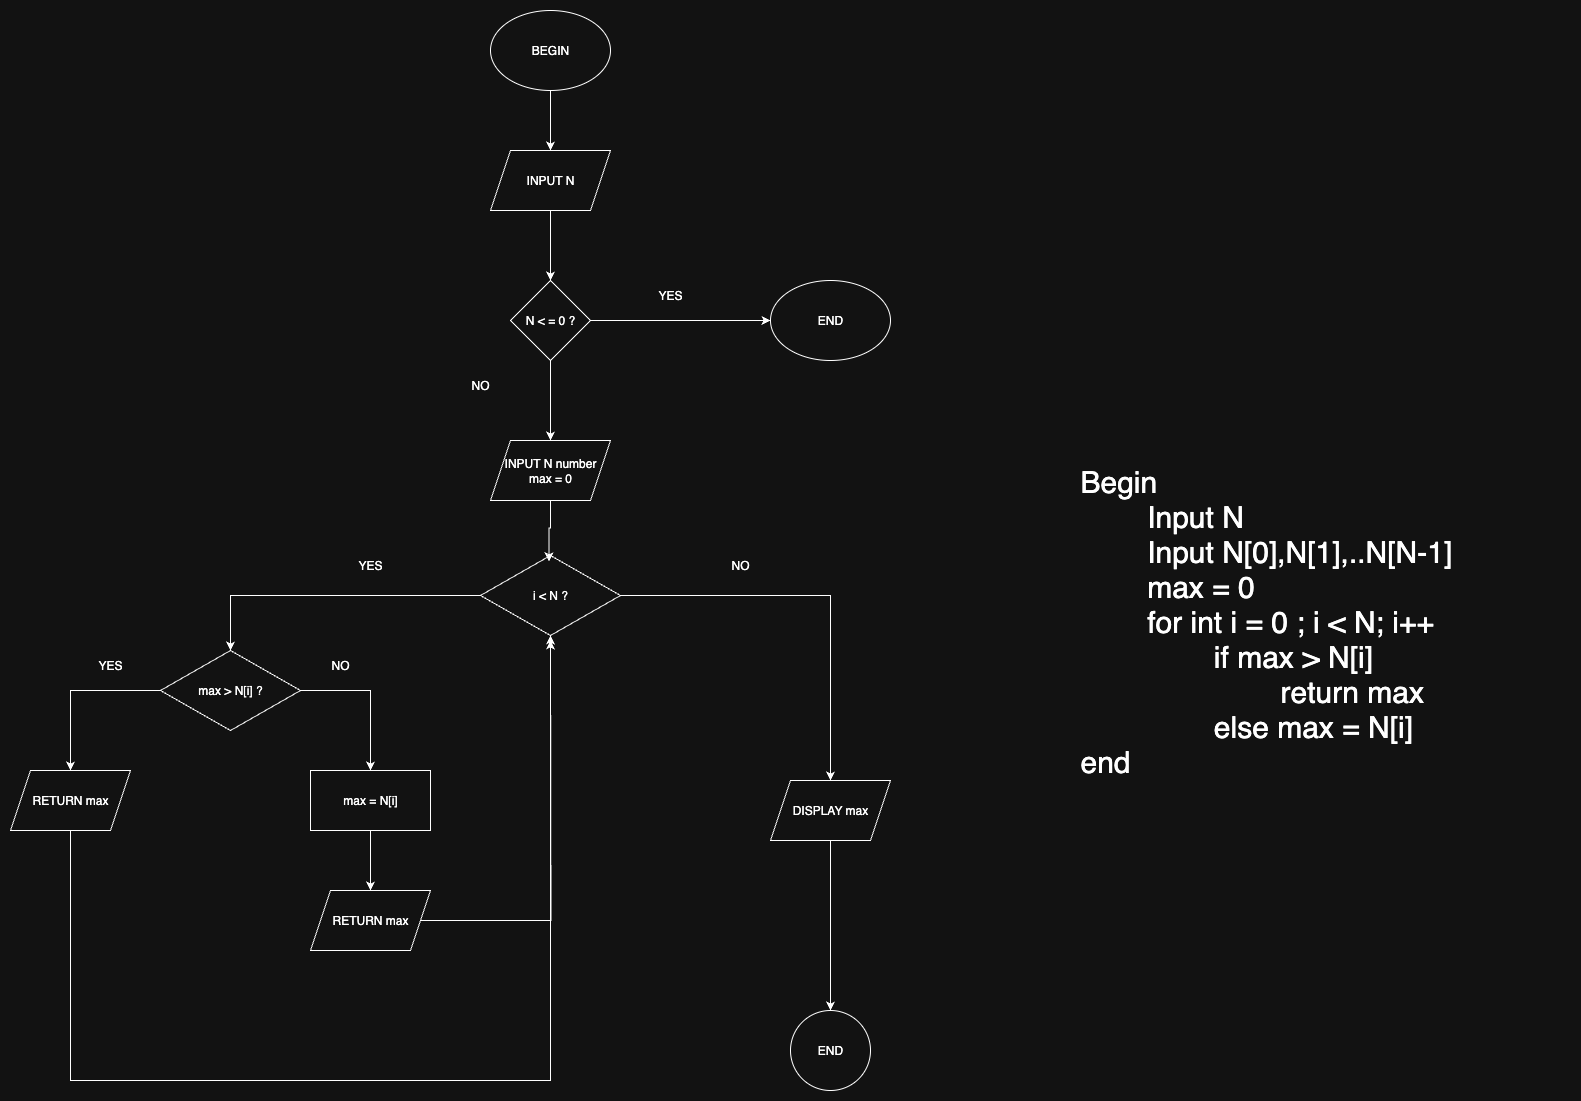

The diagram above was exported from draw.io. Its source (the exported page's mxGraphModel, read from the mxfile embedded in the PNG):
<mxGraphModel dx="1940" dy="861" grid="1" gridSize="10" guides="1" tooltips="1" connect="1" arrows="1" fold="1" page="1" pageScale="1" pageWidth="827" pageHeight="1169" math="0" shadow="0">
  <root>
    <mxCell id="WIyWlLk6GJQsqaUBKTNV-0" />
    <mxCell id="WIyWlLk6GJQsqaUBKTNV-1" parent="WIyWlLk6GJQsqaUBKTNV-0" />
    <mxCell id="znstjm85Lvw7YNdk3dl_-24" style="edgeStyle=orthogonalEdgeStyle;rounded=0;orthogonalLoop=1;jettySize=auto;html=1;exitX=0.5;exitY=1;exitDx=0;exitDy=0;" edge="1" parent="WIyWlLk6GJQsqaUBKTNV-1" source="znstjm85Lvw7YNdk3dl_-0" target="znstjm85Lvw7YNdk3dl_-1">
      <mxGeometry relative="1" as="geometry" />
    </mxCell>
    <mxCell id="znstjm85Lvw7YNdk3dl_-0" value="BEGIN" style="ellipse;whiteSpace=wrap;html=1;" vertex="1" parent="WIyWlLk6GJQsqaUBKTNV-1">
      <mxGeometry x="100" y="130" width="120" height="80" as="geometry" />
    </mxCell>
    <mxCell id="znstjm85Lvw7YNdk3dl_-27" style="edgeStyle=orthogonalEdgeStyle;rounded=0;orthogonalLoop=1;jettySize=auto;html=1;exitX=0.5;exitY=1;exitDx=0;exitDy=0;entryX=0.5;entryY=0;entryDx=0;entryDy=0;" edge="1" parent="WIyWlLk6GJQsqaUBKTNV-1" source="znstjm85Lvw7YNdk3dl_-1" target="znstjm85Lvw7YNdk3dl_-25">
      <mxGeometry relative="1" as="geometry" />
    </mxCell>
    <mxCell id="znstjm85Lvw7YNdk3dl_-1" value="INPUT N" style="shape=parallelogram;perimeter=parallelogramPerimeter;whiteSpace=wrap;html=1;fixedSize=1;" vertex="1" parent="WIyWlLk6GJQsqaUBKTNV-1">
      <mxGeometry x="100" y="270" width="120" height="60" as="geometry" />
    </mxCell>
    <mxCell id="znstjm85Lvw7YNdk3dl_-2" value="INPUT N number&lt;div&gt;max = 0&lt;/div&gt;" style="shape=parallelogram;perimeter=parallelogramPerimeter;whiteSpace=wrap;html=1;fixedSize=1;" vertex="1" parent="WIyWlLk6GJQsqaUBKTNV-1">
      <mxGeometry x="100" y="560" width="120" height="60" as="geometry" />
    </mxCell>
    <mxCell id="znstjm85Lvw7YNdk3dl_-17" style="edgeStyle=orthogonalEdgeStyle;rounded=0;orthogonalLoop=1;jettySize=auto;html=1;exitX=0;exitY=0.5;exitDx=0;exitDy=0;entryX=0.5;entryY=0;entryDx=0;entryDy=0;" edge="1" parent="WIyWlLk6GJQsqaUBKTNV-1" source="znstjm85Lvw7YNdk3dl_-3" target="znstjm85Lvw7YNdk3dl_-5">
      <mxGeometry relative="1" as="geometry" />
    </mxCell>
    <mxCell id="znstjm85Lvw7YNdk3dl_-18" style="edgeStyle=orthogonalEdgeStyle;rounded=0;orthogonalLoop=1;jettySize=auto;html=1;exitX=1;exitY=0.5;exitDx=0;exitDy=0;" edge="1" parent="WIyWlLk6GJQsqaUBKTNV-1" source="znstjm85Lvw7YNdk3dl_-3" target="znstjm85Lvw7YNdk3dl_-19">
      <mxGeometry relative="1" as="geometry">
        <mxPoint x="440" y="930" as="targetPoint" />
      </mxGeometry>
    </mxCell>
    <mxCell id="znstjm85Lvw7YNdk3dl_-3" value="i &amp;lt; N ?" style="rhombus;whiteSpace=wrap;html=1;" vertex="1" parent="WIyWlLk6GJQsqaUBKTNV-1">
      <mxGeometry x="90" y="675" width="140" height="80" as="geometry" />
    </mxCell>
    <mxCell id="znstjm85Lvw7YNdk3dl_-12" style="edgeStyle=orthogonalEdgeStyle;rounded=0;orthogonalLoop=1;jettySize=auto;html=1;exitX=0;exitY=0.5;exitDx=0;exitDy=0;entryX=0.5;entryY=0;entryDx=0;entryDy=0;" edge="1" parent="WIyWlLk6GJQsqaUBKTNV-1" source="znstjm85Lvw7YNdk3dl_-5" target="znstjm85Lvw7YNdk3dl_-7">
      <mxGeometry relative="1" as="geometry" />
    </mxCell>
    <mxCell id="znstjm85Lvw7YNdk3dl_-13" style="edgeStyle=orthogonalEdgeStyle;rounded=0;orthogonalLoop=1;jettySize=auto;html=1;exitX=1;exitY=0.5;exitDx=0;exitDy=0;entryX=0.5;entryY=0;entryDx=0;entryDy=0;" edge="1" parent="WIyWlLk6GJQsqaUBKTNV-1" source="znstjm85Lvw7YNdk3dl_-5" target="znstjm85Lvw7YNdk3dl_-10">
      <mxGeometry relative="1" as="geometry" />
    </mxCell>
    <mxCell id="znstjm85Lvw7YNdk3dl_-5" value="max &amp;gt; N[i] ?" style="rhombus;whiteSpace=wrap;html=1;" vertex="1" parent="WIyWlLk6GJQsqaUBKTNV-1">
      <mxGeometry x="-230" y="770" width="140" height="80" as="geometry" />
    </mxCell>
    <mxCell id="znstjm85Lvw7YNdk3dl_-11" style="edgeStyle=orthogonalEdgeStyle;rounded=0;orthogonalLoop=1;jettySize=auto;html=1;exitX=0.5;exitY=1;exitDx=0;exitDy=0;entryX=0.5;entryY=1;entryDx=0;entryDy=0;" edge="1" parent="WIyWlLk6GJQsqaUBKTNV-1" source="znstjm85Lvw7YNdk3dl_-7" target="znstjm85Lvw7YNdk3dl_-3">
      <mxGeometry relative="1" as="geometry">
        <Array as="points">
          <mxPoint x="-320" y="1200" />
          <mxPoint x="160" y="1200" />
        </Array>
      </mxGeometry>
    </mxCell>
    <mxCell id="znstjm85Lvw7YNdk3dl_-7" value="RETURN max" style="shape=parallelogram;perimeter=parallelogramPerimeter;whiteSpace=wrap;html=1;fixedSize=1;" vertex="1" parent="WIyWlLk6GJQsqaUBKTNV-1">
      <mxGeometry x="-380" y="890" width="120" height="60" as="geometry" />
    </mxCell>
    <mxCell id="znstjm85Lvw7YNdk3dl_-15" style="edgeStyle=orthogonalEdgeStyle;rounded=0;orthogonalLoop=1;jettySize=auto;html=1;exitX=0.5;exitY=1;exitDx=0;exitDy=0;entryX=0.5;entryY=0;entryDx=0;entryDy=0;" edge="1" parent="WIyWlLk6GJQsqaUBKTNV-1" source="znstjm85Lvw7YNdk3dl_-10" target="znstjm85Lvw7YNdk3dl_-14">
      <mxGeometry relative="1" as="geometry" />
    </mxCell>
    <mxCell id="znstjm85Lvw7YNdk3dl_-10" value="max = N[i]" style="rounded=0;whiteSpace=wrap;html=1;" vertex="1" parent="WIyWlLk6GJQsqaUBKTNV-1">
      <mxGeometry x="-80" y="890" width="120" height="60" as="geometry" />
    </mxCell>
    <mxCell id="znstjm85Lvw7YNdk3dl_-16" style="edgeStyle=orthogonalEdgeStyle;rounded=0;orthogonalLoop=1;jettySize=auto;html=1;exitX=1;exitY=0.5;exitDx=0;exitDy=0;" edge="1" parent="WIyWlLk6GJQsqaUBKTNV-1" source="znstjm85Lvw7YNdk3dl_-14">
      <mxGeometry relative="1" as="geometry">
        <mxPoint x="160.00000000000023" y="760" as="targetPoint" />
      </mxGeometry>
    </mxCell>
    <mxCell id="znstjm85Lvw7YNdk3dl_-14" value="RETURN max" style="shape=parallelogram;perimeter=parallelogramPerimeter;whiteSpace=wrap;html=1;fixedSize=1;" vertex="1" parent="WIyWlLk6GJQsqaUBKTNV-1">
      <mxGeometry x="-80" y="1010" width="120" height="60" as="geometry" />
    </mxCell>
    <mxCell id="znstjm85Lvw7YNdk3dl_-21" style="edgeStyle=orthogonalEdgeStyle;rounded=0;orthogonalLoop=1;jettySize=auto;html=1;exitX=0.5;exitY=1;exitDx=0;exitDy=0;" edge="1" parent="WIyWlLk6GJQsqaUBKTNV-1" source="znstjm85Lvw7YNdk3dl_-19" target="znstjm85Lvw7YNdk3dl_-20">
      <mxGeometry relative="1" as="geometry" />
    </mxCell>
    <mxCell id="znstjm85Lvw7YNdk3dl_-19" value="DISPLAY max" style="shape=parallelogram;perimeter=parallelogramPerimeter;whiteSpace=wrap;html=1;fixedSize=1;" vertex="1" parent="WIyWlLk6GJQsqaUBKTNV-1">
      <mxGeometry x="380" y="900" width="120" height="60" as="geometry" />
    </mxCell>
    <mxCell id="znstjm85Lvw7YNdk3dl_-20" value="END" style="ellipse;whiteSpace=wrap;html=1;aspect=fixed;" vertex="1" parent="WIyWlLk6GJQsqaUBKTNV-1">
      <mxGeometry x="400" y="1130" width="80" height="80" as="geometry" />
    </mxCell>
    <mxCell id="znstjm85Lvw7YNdk3dl_-22" style="edgeStyle=orthogonalEdgeStyle;rounded=0;orthogonalLoop=1;jettySize=auto;html=1;exitX=0.5;exitY=1;exitDx=0;exitDy=0;entryX=0.489;entryY=0.073;entryDx=0;entryDy=0;entryPerimeter=0;" edge="1" parent="WIyWlLk6GJQsqaUBKTNV-1" source="znstjm85Lvw7YNdk3dl_-2" target="znstjm85Lvw7YNdk3dl_-3">
      <mxGeometry relative="1" as="geometry" />
    </mxCell>
    <mxCell id="znstjm85Lvw7YNdk3dl_-26" style="edgeStyle=orthogonalEdgeStyle;rounded=0;orthogonalLoop=1;jettySize=auto;html=1;exitX=0.5;exitY=1;exitDx=0;exitDy=0;entryX=0.5;entryY=0;entryDx=0;entryDy=0;" edge="1" parent="WIyWlLk6GJQsqaUBKTNV-1" source="znstjm85Lvw7YNdk3dl_-25" target="znstjm85Lvw7YNdk3dl_-2">
      <mxGeometry relative="1" as="geometry" />
    </mxCell>
    <mxCell id="znstjm85Lvw7YNdk3dl_-30" style="edgeStyle=orthogonalEdgeStyle;rounded=0;orthogonalLoop=1;jettySize=auto;html=1;exitX=1;exitY=0.5;exitDx=0;exitDy=0;entryX=0;entryY=0.5;entryDx=0;entryDy=0;" edge="1" parent="WIyWlLk6GJQsqaUBKTNV-1" source="znstjm85Lvw7YNdk3dl_-25" target="znstjm85Lvw7YNdk3dl_-29">
      <mxGeometry relative="1" as="geometry" />
    </mxCell>
    <mxCell id="znstjm85Lvw7YNdk3dl_-25" value="N &amp;lt; = 0 ?" style="rhombus;whiteSpace=wrap;html=1;" vertex="1" parent="WIyWlLk6GJQsqaUBKTNV-1">
      <mxGeometry x="120" y="400" width="80" height="80" as="geometry" />
    </mxCell>
    <mxCell id="znstjm85Lvw7YNdk3dl_-29" value="END" style="ellipse;whiteSpace=wrap;html=1;" vertex="1" parent="WIyWlLk6GJQsqaUBKTNV-1">
      <mxGeometry x="380" y="400" width="120" height="80" as="geometry" />
    </mxCell>
    <mxCell id="znstjm85Lvw7YNdk3dl_-31" value="YES" style="text;html=1;align=center;verticalAlign=middle;whiteSpace=wrap;rounded=0;" vertex="1" parent="WIyWlLk6GJQsqaUBKTNV-1">
      <mxGeometry x="250" y="400" width="60" height="30" as="geometry" />
    </mxCell>
    <mxCell id="znstjm85Lvw7YNdk3dl_-32" value="NO" style="text;html=1;align=center;verticalAlign=middle;whiteSpace=wrap;rounded=0;" vertex="1" parent="WIyWlLk6GJQsqaUBKTNV-1">
      <mxGeometry x="60" y="490" width="60" height="30" as="geometry" />
    </mxCell>
    <mxCell id="znstjm85Lvw7YNdk3dl_-33" value="YES" style="text;html=1;align=center;verticalAlign=middle;whiteSpace=wrap;rounded=0;" vertex="1" parent="WIyWlLk6GJQsqaUBKTNV-1">
      <mxGeometry x="-50" y="670" width="60" height="30" as="geometry" />
    </mxCell>
    <mxCell id="znstjm85Lvw7YNdk3dl_-34" value="NO" style="text;html=1;align=center;verticalAlign=middle;whiteSpace=wrap;rounded=0;" vertex="1" parent="WIyWlLk6GJQsqaUBKTNV-1">
      <mxGeometry x="320" y="670" width="60" height="30" as="geometry" />
    </mxCell>
    <mxCell id="znstjm85Lvw7YNdk3dl_-35" value="YES" style="text;html=1;align=center;verticalAlign=middle;whiteSpace=wrap;rounded=0;" vertex="1" parent="WIyWlLk6GJQsqaUBKTNV-1">
      <mxGeometry x="-310" y="770" width="60" height="30" as="geometry" />
    </mxCell>
    <mxCell id="znstjm85Lvw7YNdk3dl_-36" value="NO" style="text;html=1;align=center;verticalAlign=middle;whiteSpace=wrap;rounded=0;" vertex="1" parent="WIyWlLk6GJQsqaUBKTNV-1">
      <mxGeometry x="-80" y="770" width="60" height="30" as="geometry" />
    </mxCell>
    <mxCell id="znstjm85Lvw7YNdk3dl_-38" value="&lt;p style=&quot;margin: 0px; font-variant-numeric: normal; font-variant-east-asian: normal; font-variant-alternates: normal; font-size-adjust: none; font-kerning: auto; font-optical-sizing: auto; font-feature-settings: normal; font-variation-settings: normal; font-variant-position: normal; font-variant-emoji: normal; font-stretch: normal; line-height: normal; text-align: start;&quot; class=&quot;p1&quot;&gt;&lt;font style=&quot;color: light-dark(rgb(0, 0, 0), rgb(255, 255, 255)); font-size: 30px;&quot;&gt;Begin&lt;/font&gt;&lt;/p&gt;&lt;p style=&quot;margin: 0px; font-variant-numeric: normal; font-variant-east-asian: normal; font-variant-alternates: normal; font-size-adjust: none; font-kerning: auto; font-optical-sizing: auto; font-feature-settings: normal; font-variation-settings: normal; font-variant-position: normal; font-variant-emoji: normal; font-stretch: normal; line-height: normal; text-align: start;&quot; class=&quot;p1&quot;&gt;&lt;font style=&quot;color: light-dark(rgb(0, 0, 0), rgb(255, 255, 255)); font-size: 30px;&quot;&gt;&lt;span style=&quot;white-space: pre;&quot; class=&quot;Apple-tab-span&quot;&gt;&#09;&lt;/span&gt;Input N&lt;/font&gt;&lt;/p&gt;&lt;p style=&quot;margin: 0px; font-variant-numeric: normal; font-variant-east-asian: normal; font-variant-alternates: normal; font-size-adjust: none; font-kerning: auto; font-optical-sizing: auto; font-feature-settings: normal; font-variation-settings: normal; font-variant-position: normal; font-variant-emoji: normal; font-stretch: normal; line-height: normal; text-align: start;&quot; class=&quot;p1&quot;&gt;&lt;font style=&quot;color: light-dark(rgb(0, 0, 0), rgb(255, 255, 255)); font-size: 30px;&quot;&gt;&lt;span style=&quot;white-space: pre;&quot; class=&quot;Apple-tab-span&quot;&gt;&#09;&lt;/span&gt;Input N[0],N[1],..N[N-1]&lt;/font&gt;&lt;/p&gt;&lt;p style=&quot;margin: 0px; font-variant-numeric: normal; font-variant-east-asian: normal; font-variant-alternates: normal; font-size-adjust: none; font-kerning: auto; font-optical-sizing: auto; font-feature-settings: normal; font-variation-settings: normal; font-variant-position: normal; font-variant-emoji: normal; font-stretch: normal; line-height: normal; text-align: start;&quot; class=&quot;p1&quot;&gt;&lt;font style=&quot;color: light-dark(rgb(0, 0, 0), rgb(255, 255, 255)); font-size: 30px;&quot;&gt;&lt;span style=&quot;white-space: pre;&quot; class=&quot;Apple-tab-span&quot;&gt;&#09;&lt;/span&gt;max = 0&lt;/font&gt;&lt;/p&gt;&lt;p style=&quot;margin: 0px; font-variant-numeric: normal; font-variant-east-asian: normal; font-variant-alternates: normal; font-size-adjust: none; font-kerning: auto; font-optical-sizing: auto; font-feature-settings: normal; font-variation-settings: normal; font-variant-position: normal; font-variant-emoji: normal; font-stretch: normal; line-height: normal; text-align: start;&quot; class=&quot;p1&quot;&gt;&lt;font style=&quot;color: light-dark(rgb(0, 0, 0), rgb(255, 255, 255)); font-size: 30px;&quot;&gt;&lt;span style=&quot;white-space: pre;&quot; class=&quot;Apple-tab-span&quot;&gt;&#09;&lt;/span&gt;for int i = 0 ; i &amp;lt; N; i++&lt;/font&gt;&lt;/p&gt;&lt;p style=&quot;margin: 0px; font-variant-numeric: normal; font-variant-east-asian: normal; font-variant-alternates: normal; font-size-adjust: none; font-kerning: auto; font-optical-sizing: auto; font-feature-settings: normal; font-variation-settings: normal; font-variant-position: normal; font-variant-emoji: normal; font-stretch: normal; line-height: normal; text-align: start;&quot; class=&quot;p1&quot;&gt;&lt;font style=&quot;color: light-dark(rgb(0, 0, 0), rgb(255, 255, 255)); font-size: 30px;&quot;&gt;&lt;span style=&quot;white-space: pre;&quot; class=&quot;Apple-tab-span&quot;&gt;&#09;&lt;/span&gt;&lt;span style=&quot;white-space: pre;&quot; class=&quot;Apple-tab-span&quot;&gt;&#09;&lt;/span&gt;if max &amp;gt; N[i]&lt;/font&gt;&lt;/p&gt;&lt;p style=&quot;margin: 0px; font-variant-numeric: normal; font-variant-east-asian: normal; font-variant-alternates: normal; font-size-adjust: none; font-kerning: auto; font-optical-sizing: auto; font-feature-settings: normal; font-variation-settings: normal; font-variant-position: normal; font-variant-emoji: normal; font-stretch: normal; line-height: normal; text-align: start;&quot; class=&quot;p1&quot;&gt;&lt;font style=&quot;color: light-dark(rgb(0, 0, 0), rgb(255, 255, 255)); font-size: 30px;&quot;&gt;&lt;span style=&quot;white-space: pre;&quot; class=&quot;Apple-tab-span&quot;&gt;&#09;&lt;/span&gt;&lt;span style=&quot;white-space: pre;&quot; class=&quot;Apple-tab-span&quot;&gt;&#09;&lt;/span&gt;&lt;span style=&quot;white-space: pre;&quot; class=&quot;Apple-tab-span&quot;&gt;&#09;&lt;/span&gt;return max&lt;/font&gt;&lt;/p&gt;&lt;p style=&quot;margin: 0px; font-variant-numeric: normal; font-variant-east-asian: normal; font-variant-alternates: normal; font-size-adjust: none; font-kerning: auto; font-optical-sizing: auto; font-feature-settings: normal; font-variation-settings: normal; font-variant-position: normal; font-variant-emoji: normal; font-stretch: normal; line-height: normal; text-align: start;&quot; class=&quot;p1&quot;&gt;&lt;font style=&quot;color: light-dark(rgb(0, 0, 0), rgb(255, 255, 255)); font-size: 30px;&quot;&gt;&lt;span style=&quot;white-space: pre;&quot; class=&quot;Apple-tab-span&quot;&gt;&#09;&lt;/span&gt;&lt;span style=&quot;white-space: pre;&quot; class=&quot;Apple-tab-span&quot;&gt;&#09;&lt;/span&gt;else max = N[i]&lt;span style=&quot;white-space: pre;&quot; class=&quot;Apple-tab-span&quot;&gt;&#09;&lt;/span&gt;&lt;/font&gt;&lt;/p&gt;&lt;p style=&quot;margin: 0px; font-variant-numeric: normal; font-variant-east-asian: normal; font-variant-alternates: normal; font-size-adjust: none; font-kerning: auto; font-optical-sizing: auto; font-feature-settings: normal; font-variation-settings: normal; font-variant-position: normal; font-variant-emoji: normal; font-stretch: normal; line-height: normal; text-align: start;&quot; class=&quot;p1&quot;&gt;&lt;font style=&quot;color: light-dark(rgb(0, 0, 0), rgb(255, 255, 255)); font-size: 30px;&quot;&gt;end&lt;/font&gt;&lt;/p&gt;&lt;p style=&quot;margin: 0px; font-variant-numeric: normal; font-variant-east-asian: normal; font-variant-alternates: normal; font-size-adjust: none; font-kerning: auto; font-optical-sizing: auto; font-feature-settings: normal; font-variation-settings: normal; font-variant-position: normal; font-variant-emoji: normal; font-stretch: normal; line-height: normal; min-height: 14px; text-align: start;&quot; class=&quot;p2&quot;&gt;&lt;font style=&quot;color: light-dark(rgb(0, 0, 0), rgb(255, 255, 255)); font-size: 30px;&quot;&gt;&lt;span style=&quot;white-space: pre;&quot; class=&quot;Apple-tab-span&quot;&gt;&#09;&lt;/span&gt;&lt;span style=&quot;white-space: pre;&quot; class=&quot;Apple-tab-span&quot;&gt;&#09;&lt;/span&gt;&lt;/font&gt;&lt;/p&gt;" style="text;html=1;align=center;verticalAlign=middle;whiteSpace=wrap;rounded=0;" vertex="1" parent="WIyWlLk6GJQsqaUBKTNV-1">
      <mxGeometry x="600" y="330" width="580" height="855" as="geometry" />
    </mxCell>
  </root>
</mxGraphModel>